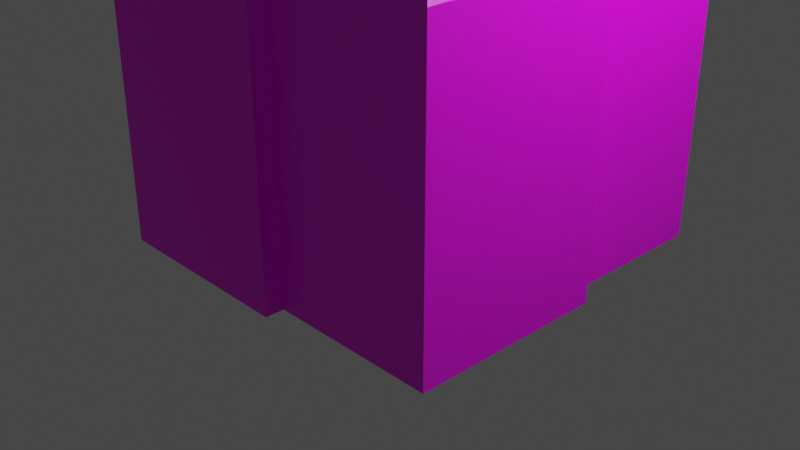 # Source: Rock4_white.blend  (saved by Blender 2.90.8; exported with 4.5.12 LTS)
import bpy
from mathutils import Matrix  # noqa: F401  (used for matrix-valued properties, if any)

bpy.ops.wm.read_factory_settings(use_empty=True)
scene = bpy.context.scene
scene.name = 'Scene'

# ---- collections
col_collection = bpy.data.collections.new('Collection'); scene.collection.children.link(col_collection)

# ---- images (referenced by path relative to the original .blend; pixels are not part of the script)
import os
ASSET_DIR = os.environ.get("B2B_ASSET_DIR", "")  # directory of the original .blend (textures are referenced by path, not embedded)
HERE = os.path.dirname(os.path.abspath(__file__))  # packed textures are extracted next to this script under _unpacked/

def load_image(name, relpath, width, height, colorspace="sRGB"):
    """Load a texture the original file referenced (path relative to the .blend, or extracted next to this script)."""
    p = next((c for c in (os.path.join(HERE, relpath), os.path.join(ASSET_DIR, relpath)) if relpath and os.path.exists(c)), "")
    if p:
        img = bpy.data.images.load(p, check_existing=True)
        img.name = name
    else:  # same state as the original file: an image datablock whose file is absent (Cycles renders it pink)
        img = bpy.data.images.new(name, width, height)
        img.source = "FILE"
        img.filepath = "//" + (relpath or name)
    img.colorspace_settings.name = colorspace
    return img
img_texture_rocks_white_png = load_image('Texture_Rocks_White.png', 'Texture_Rocks_White.png', 1024, 1024, 'sRGB')

# ---- materials (node trees are filled in below, after node groups)
mat_texture_rocks_white = bpy.data.materials.new('Texture_Rocks_white')
mat_texture_rocks_white.use_transparent_shadow = False

# ---- material node trees
mat_texture_rocks_white.use_nodes = True; mat_texture_rocks_white.node_tree.nodes.clear()
_N = mat_texture_rocks_white.node_tree.nodes; _L = mat_texture_rocks_white.node_tree.links
n0 = _N.new('ShaderNodeBsdfPrincipled'); n0.name = 'Principled BSDF'; n0.location = (10, 300)
n0.distribution = 'GGX'
n0.subsurface_method = 'BURLEY'
n0.inputs[3].default_value = 1.45
n0.inputs[27].default_value = (0.0, 0.0, 0.0, 1.0)
n0.inputs[28].default_value = 1.0
n1 = _N.new('ShaderNodeOutputMaterial'); n1.name = 'Material Output'; n1.location = (300, 300)
n2 = _N.new('ShaderNodeTexImage'); n2.name = 'Image Texture'; n2.location = (-398, 248)
n2.image = img_texture_rocks_white_png
_L.new(n0.outputs[0], n1.inputs[0])
_L.new(n2.outputs[0], n0.inputs[0])
n1.is_active_output = True

# ---- world
world_world = bpy.data.worlds.new('World'); scene.world = world_world
world_world.use_nodes = True; world_world.node_tree.nodes.clear()
_N = world_world.node_tree.nodes; _L = world_world.node_tree.links
n0 = _N.new('ShaderNodeOutputWorld'); n0.name = 'World Output'; n0.location = (300, 300)
n1 = _N.new('ShaderNodeBackground'); n1.name = 'Background'; n1.location = (10, 300)
n1.inputs[0].default_value = (0.05088, 0.05088, 0.05088, 1.0)
_L.new(n1.outputs[0], n0.inputs[0])
n0.is_active_output = True
world_world.color = (0.05088, 0.05088, 0.05088)
world_world.use_sun_shadow = False
world_world.sun_shadow_jitter_overblur = 0.0

# ---- cameras
cam_camera = bpy.data.cameras.new('Camera')
cam_camera.clip_end = 100.0
cam_camera.ortho_scale = 7.314

# ---- lights
light_light = bpy.data.lights.new('Light', 'POINT')
light_light.transmission_factor = 0.0
light_light.energy = 1000.0
light_light.shadow_soft_size = 0.1
light_light.shadow_maximum_resolution = 0.006
light_light.use_absolute_resolution = True

# ---- meshes
me_cube_030 = bpy.data.meshes.new('Cube.030')
me_cube_030.from_pydata([(-1.651, 1.613, 0.0), (-0.4275, 1.613, 0.0), (-1.809, -0.9875, 5.968e-07), (-1.809, 0.3789, 5.968e-07), (0.1542, 1.753, 0.0), (2.154, 1.753, 0.0), (2.348, -1.959, -3.978e-07), (2.348, 0.04105, -3.978e-07), (-1.384, -2.15, 5.968e-07), (0.6161, -2.15, 5.968e-07), (-0.5352, -1.526, 3.714), (1.465, -1.526, 3.119), (0.6161, -1.526, 3.119), (0.6161, -1.959, -3.978e-07), (2.154, -0.2469, 3.119), (2.154, 0.04105, 0.0), (1.905, -0.6376, 3.119), (1.465, -0.6376, 3.119), (1.465, -0.2469, 3.93), (1.905, -0.2469, 3.119), (0.8691, -0.6898, 4.383), (0.8691, 1.31, 5.058), (0.1542, 1.31, 0.0), (0.8691, -0.2469, 4.383), (-1.384, -0.9875, 5.968e-07), (-0.3111, -0.9875, 4.383), (-0.5352, -0.9875, 3.714), (-1.131, -0.6898, 4.688), (-0.3111, -0.6898, 4.688), (-0.3111, -0.6898, 4.383), (-0.4275, 1.31, 0.0), (-1.131, 0.3789, 3.447), (-1.131, 1.31, 3.447), (-1.651, 0.3789, 0.0), (-1.595, 1.557, 3.289), (-1.651, 1.613, 3.186), (-0.484, 1.559, 3.311), (-0.4275, 1.613, 3.186), (-1.753, -0.931, 4.688), (-1.809, -0.9875, 4.594), (-0.3111, -0.931, 4.688), (-0.3111, -0.9875, 4.594), (-1.753, 0.3224, 4.688), (-1.809, 0.3789, 4.594), (-1.075, -0.6333, 5.255), (-1.131, -0.6898, 5.154), (0.8128, -0.6333, 5.498), (0.8691, -0.6898, 5.411), (0.8691, 1.31, 5.411), (0.8128, 1.254, 5.498), (-1.131, 1.31, 5.154), (-1.075, 1.254, 5.255), (1.849, -0.5811, 3.93), (1.905, -0.6376, 3.836), (2.098, -0.1903, 5.058), (2.154, -0.2469, 4.963), (2.154, 1.753, 4.963), (2.098, 1.697, 5.058), (0.1542, 1.753, 4.963), (0.2107, 1.697, 5.058), (2.291, -1.902, 3.119), (2.348, -1.959, 3.018), (2.304, -0.01545, 3.119), (2.348, 0.04105, 3.018), (-1.327, -2.094, 3.505), (-1.384, -2.15, 3.399), (0.5595, -2.095, 3.514), (0.6161, -2.15, 3.399), (-0.4787, -1.469, 4.383), (-0.5352, -1.526, 4.288), (1.408, -1.469, 4.306), (1.465, -1.526, 4.212), (0.5595, -1.526, 3.714), (0.6161, -1.526, 3.619), (0.6161, -1.959, 3.018), (0.6161, -1.902, 3.119), (1.408, -0.2469, 4.306), (1.465, -0.2469, 4.212), (2.154, -0.01545, 3.119), (2.154, 0.04105, 3.017), (1.465, -0.6376, 3.836), (1.465, -0.5811, 3.93), (1.849, -0.2469, 3.93), (1.905, -0.2469, 3.836), (0.2107, 1.31, 5.058), (0.1542, 1.31, 4.963), (0.8691, -0.2469, 4.963), (0.8691, -0.1903, 5.058), (-1.384, -0.9875, 3.619), (-1.327, -0.9875, 3.714), (-0.5352, -0.9875, 4.288), (-0.4787, -0.9875, 4.383), (-1.131, 0.3789, 4.594), (-1.131, 0.3224, 4.688), (-1.595, 0.3789, 3.447), (-1.651, 0.3789, 3.352), (-0.4275, 1.31, 3.351), (-0.484, 1.31, 3.447), (2.154, 0.04105, 2.472), (2.348, 0.04105, 2.474), (2.348, -1.959, 2.474), (0.6161, -1.959, 2.474), (0.1542, 1.31, 2.482), (2.154, 1.753, 2.482), (0.1542, 1.753, 2.482), (-1.651, 0.3789, 2.512), (-1.651, 1.613, 2.448), (-0.4275, 1.613, 2.448), (-0.4275, 1.31, 2.475), (-1.809, -0.9875, 2.502), (-1.809, 0.3789, 2.502), (-1.384, -0.9875, 2.452), (0.5948, -2.133, 2.472), (-1.405, -2.133, 2.472)], [], [(34, 94, 31, 32), (39, 90, 91, 25, 41), (107, 37, 96, 108), (29, 28, 40, 41), (45, 93, 27), (48, 87, 21), (55, 18, 82, 83), (56, 55, 14, 78), (102, 85, 58, 104), (100, 61, 74, 101), (98, 79, 63, 99), (99, 63, 61, 100), (75, 12, 73, 67), (10, 26, 89, 64), (113, 65, 88, 111), (90, 26, 10, 69), (70, 20, 29, 25), (81, 18, 77, 71), (112, 67, 65, 113), (80, 17, 16, 53), (57, 59, 84, 21), (16, 19, 83, 53), (85, 97, 32, 50), (60, 11, 12, 75), (104, 58, 56, 103), (72, 69, 10), (27, 93, 42, 38), (43, 92, 31, 94), (49, 51, 44, 46), (109, 39, 43, 110), (106, 35, 37, 107), (82, 18, 81, 52), (28, 29, 20, 47), (94, 34, 35, 95), (40, 38, 39, 41), (38, 42, 43, 39), (49, 46, 47, 48), (46, 44, 45, 47), (51, 49, 48, 50), (44, 51, 50, 45), (82, 52, 53, 83), (57, 54, 55, 56), (59, 57, 56, 58), (84, 59, 58, 85), (78, 62, 63, 79), (62, 60, 61, 63), (72, 66, 67, 73), (66, 64, 65, 67), (76, 70, 71, 77), (70, 68, 69, 71), (60, 75, 74, 61), (52, 81, 80, 53), (54, 87, 86, 55), (42, 93, 92, 43), (68, 91, 90, 69), (64, 89, 88, 65), (36, 97, 96, 37), (34, 36, 37, 35), (105, 95, 35, 106), (76, 23, 20, 70), (68, 70, 25, 91), (60, 16, 17, 11), (62, 78, 14), (72, 10, 64, 66), (28, 27, 38, 40), (54, 57, 21, 87), (7, 99, 100, 6), (15, 98, 99, 7), (6, 100, 101, 13), (4, 104, 103, 5), (22, 102, 104, 4), (33, 105, 106, 0), (0, 106, 107, 1), (1, 107, 108, 30), (2, 109, 110, 3), (9, 112, 113, 8), (8, 113, 111, 24), (13, 101, 112, 9), (101, 74, 67, 112), (74, 75, 67), (5, 103, 98, 15), (30, 108, 102, 22), (3, 110, 105, 33), (24, 111, 109, 2), (98, 103, 78, 79), (96, 97, 85, 102), (108, 96, 102), (36, 34, 32, 97), (84, 85, 50, 48, 21), (110, 43, 94, 95), (105, 110, 95), (89, 26, 90, 39), (111, 88, 109), (88, 89, 39, 109), (25, 29, 41), (12, 11, 71, 73), (73, 71, 69, 72), (17, 80, 11), (80, 81, 71, 11), (60, 62, 14, 19, 16), (103, 56, 78), (27, 28, 47, 45), (20, 23, 86, 47), (47, 86, 87, 48), (32, 31, 92, 50), (50, 92, 93, 45), (55, 76, 77, 18), (86, 23, 76, 55), (14, 55, 83, 19)])
_uv = me_cube_030.uv_layers.new(name='UVMap')
_uv.uv.foreach_set('vector', [0.3242, 0.6875, 0.334, 0.6133, 0.3574, 0.6211, 0.3535, 0.6816, 0.3789, 0.5293, 0.416, 0.4688, 0.4219, 0.4668, 0.4355, 0.459, 0.4355, 0.4707, 0.3203, 0.7793, 0.3574, 0.7383, 0.3828, 0.7305, 0.3398, 0.7891, 0.4473, 0.4609, 0.4512, 0.4766, 0.4375, 0.4766, 0.4355, 0.4707, 0.4336, 0.5215, 0.4082, 0.5781, 0.418, 0.5176, 0.5391, 0.584, 0.5723, 0.4902, 0.5527, 0.5938, 0.5898, 0.3418, 0.5449, 0.3301, 0.5488, 0.3125, 0.5605, 0.3047, 0.6484, 0.3184, 0.5898, 0.3418, 0.5566, 0.25, 0.5723, 0.2422, 0.834, 0.2637, 0.7129, 0.3906, 0.709, 0.3652, 0.8105, 0.248, 0.4609, 0.2285, 0.4668, 0.2559, 0.3965, 0.3418, 0.377, 0.3145, 0.5957, 0.2031, 0.5742, 0.2324, 0.5703, 0.2305, 0.5859, 0.1992, 0.5859, 0.1992, 0.5703, 0.2305, 0.4668, 0.2559, 0.4609, 0.2285, 0.4043, 0.3477, 0.4258, 0.3477, 0.4297, 0.3672, 0.4004, 0.3652, 0.3848, 0.4355, 0.3906, 0.4648, 0.3516, 0.502, 0.3359, 0.4453, 0.293, 0.4355, 0.332, 0.4453, 0.3457, 0.5039, 0.2734, 0.5078, 0.416, 0.4688, 0.3906, 0.4648, 0.3848, 0.4355, 0.4121, 0.4414, 0.4785, 0.3594, 0.5059, 0.3945, 0.4473, 0.4609, 0.4355, 0.459, 0.5234, 0.3301, 0.5449, 0.3301, 0.543, 0.3438, 0.4766, 0.3555, 0.3672, 0.3242, 0.4004, 0.3652, 0.332, 0.4453, 0.293, 0.4355, 0.5195, 0.3242, 0.5098, 0.2969, 0.5234, 0.2715, 0.5371, 0.3047, 0.6484, 0.3262, 0.7051, 0.3672, 0.7051, 0.3926, 0.666, 0.377, 0.5234, 0.2715, 0.5469, 0.2676, 0.5605, 0.3047, 0.5371, 0.3047, 0.498, 0.6172, 0.3848, 0.7188, 0.3535, 0.6816, 0.4375, 0.6113, 0.4707, 0.2637, 0.4609, 0.3047, 0.4258, 0.3477, 0.4043, 0.3477, 0.8105, 0.248, 0.709, 0.3652, 0.6484, 0.3184, 0.6992, 0.207, 0.4277, 0.375, 0.4121, 0.4414, 0.3848, 0.4355, 0.418, 0.5176, 0.4082, 0.5781, 0.3867, 0.5703, 0.3848, 0.5332, 0.3828, 0.5723, 0.4043, 0.584, 0.3574, 0.6211, 0.334, 0.6133, 0.5312, 0.5781, 0.4434, 0.6016, 0.4375, 0.5254, 0.5391, 0.4648, 0.2695, 0.5352, 0.3789, 0.5293, 0.3828, 0.5723, 0.2676, 0.6348, 0.2773, 0.7227, 0.3164, 0.6934, 0.3574, 0.7383, 0.3203, 0.7793, 0.5488, 0.3125, 0.5449, 0.3301, 0.5234, 0.3301, 0.5371, 0.3086, 0.4512, 0.4766, 0.4473, 0.4609, 0.5059, 0.3945, 0.5488, 0.4531, 0.334, 0.6133, 0.3242, 0.6875, 0.3164, 0.6934, 0.3242, 0.6172, 0.4375, 0.4766, 0.3848, 0.5332, 0.3789, 0.5293, 0.4355, 0.4707, 0.3848, 0.5332, 0.3867, 0.5703, 0.3828, 0.5723, 0.3789, 0.5293, 0.5312, 0.5781, 0.5391, 0.4648, 0.5488, 0.4531, 0.5391, 0.584, 0.5391, 0.4648, 0.4375, 0.5254, 0.4336, 0.5215, 0.5488, 0.4531, 0.4434, 0.6016, 0.5312, 0.5781, 0.5391, 0.584, 0.4375, 0.6113, 0.4375, 0.5254, 0.4434, 0.6016, 0.4375, 0.6113, 0.4336, 0.5215, 0.5488, 0.3125, 0.5371, 0.3086, 0.5371, 0.3047, 0.5605, 0.3047, 0.6484, 0.3262, 0.5938, 0.3477, 0.5898, 0.3418, 0.6484, 0.3184, 0.7051, 0.3672, 0.6484, 0.3262, 0.6484, 0.3184, 0.709, 0.3652, 0.7051, 0.3926, 0.7051, 0.3672, 0.709, 0.3652, 0.7129, 0.3906, 0.5723, 0.2422, 0.5684, 0.2383, 0.5703, 0.2305, 0.5742, 0.2324, 0.5684, 0.2383, 0.4707, 0.2637, 0.4668, 0.2559, 0.5703, 0.2305, 0.4277, 0.375, 0.4004, 0.3691, 0.4004, 0.3652, 0.4297, 0.3672, 0.4004, 0.3691, 0.3359, 0.4453, 0.332, 0.4453, 0.4004, 0.3652, 0.5449, 0.3496, 0.4785, 0.3594, 0.4766, 0.3555, 0.543, 0.3438, 0.4785, 0.3594, 0.4199, 0.4395, 0.4121, 0.4414, 0.4766, 0.3555, 0.4707, 0.2637, 0.4043, 0.3477, 0.3965, 0.3418, 0.4668, 0.2559, 0.5371, 0.3086, 0.5234, 0.3301, 0.5195, 0.3242, 0.5371, 0.3047, 0.5938, 0.3477, 0.5645, 0.4062, 0.5566, 0.4023, 0.5898, 0.3418, 0.3867, 0.5703, 0.4082, 0.5781, 0.4043, 0.584, 0.3828, 0.5723, 0.4199, 0.4395, 0.4219, 0.4668, 0.416, 0.4688, 0.4121, 0.4414, 0.3359, 0.4453, 0.3516, 0.502, 0.3457, 0.5039, 0.332, 0.4453, 0.3613, 0.7285, 0.3848, 0.7188, 0.3828, 0.7305, 0.3574, 0.7383, 0.3242, 0.6875, 0.3613, 0.7285, 0.3574, 0.7383, 0.3164, 0.6934, 0.2676, 0.6445, 0.3242, 0.6172, 0.3164, 0.6934, 0.2773, 0.7227, 0.5449, 0.3496, 0.5352, 0.3809, 0.5059, 0.3945, 0.4785, 0.3594, 0.4199, 0.4395, 0.4785, 0.3594, 0.4355, 0.459, 0.4219, 0.4668, 0.4707, 0.2637, 0.5234, 0.2715, 0.5098, 0.2969, 0.4609, 0.3047, 0.5684, 0.2383, 0.5723, 0.2422, 0.5566, 0.25, 0.4277, 0.375, 0.3848, 0.4355, 0.3359, 0.4453, 0.4004, 0.3691, 0.4512, 0.4766, 0.418, 0.5176, 0.3848, 0.5332, 0.4375, 0.4766, 0.5938, 0.3477, 0.6484, 0.3262, 0.666, 0.377, 0.5645, 0.4062, 0.6152, 0.01172, 0.5859, 0.1992, 0.4609, 0.2285, 0.416, 0.05859, 0.6309, 0.009766, 0.5957, 0.2031, 0.5859, 0.1992, 0.6152, 0.01172, 0.416, 0.05859, 0.4609, 0.2285, 0.377, 0.3145, 0.2559, 0.1855, 0.9102, 0.06836, 0.8105, 0.248, 0.6992, 0.207, 0.7734, 0.01367, 0.9375, 0.07812, 0.834, 0.2637, 0.8105, 0.248, 0.9102, 0.06836, 0.0625, 0.7227, 0.2676, 0.6445, 0.2773, 0.7227, 0.09766, 0.834, 0.09766, 0.834, 0.2773, 0.7227, 0.3203, 0.7793, 0.1504, 0.9238, 0.1504, 0.9238, 0.3203, 0.7793, 0.3398, 0.7891, 0.1641, 0.9414, 0.07227, 0.5664, 0.2695, 0.5352, 0.2676, 0.6348, 0.0625, 0.7109, 0.2422, 0.1992, 0.3672, 0.3242, 0.293, 0.4355, 0.1055, 0.4023, 0.1055, 0.4023, 0.293, 0.4355, 0.2734, 0.5078, 0.08008, 0.5254, 0.2559, 0.1855, 0.377, 0.3145, 0.3672, 0.3242, 0.2422, 0.1992, 0.377, 0.3145, 0.3965, 0.3418, 0.4004, 0.3652, 0.3672, 0.3242, 0.3965, 0.3418, 0.4043, 0.3477, 0.4004, 0.3652, 0.7734, 0.01367, 0.6992, 0.207, 0.5957, 0.2031, 0.6309, 0.009766, 0.1641, 0.9414, 0.3398, 0.7891, 0.3711, 0.8145, 0.1914, 0.9766, 0.0625, 0.7109, 0.2676, 0.6348, 0.2676, 0.6445, 0.0625, 0.7227, 0.08008, 0.5254, 0.2734, 0.5078, 0.2695, 0.5352, 0.07227, 0.5664, 0.5957, 0.2031, 0.6992, 0.207, 0.5723, 0.2422, 0.5742, 0.2324, 0.3828, 0.7305, 0.3848, 0.7188, 0.498, 0.6172, 0.3711, 0.8145, 0.3398, 0.7891, 0.3828, 0.7305, 0.3711, 0.8145, 0.3613, 0.7285, 0.3242, 0.6875, 0.3535, 0.6816, 0.3848, 0.7188, 0.5059, 0.6094, 0.498, 0.6172, 0.4375, 0.6113, 0.5391, 0.584, 0.5527, 0.5938, 0.2676, 0.6348, 0.3828, 0.5723, 0.334, 0.6133, 0.3242, 0.6172, 0.2676, 0.6445, 0.2676, 0.6348, 0.3242, 0.6172, 0.3516, 0.502, 0.3906, 0.4648, 0.416, 0.4688, 0.3789, 0.5293, 0.2734, 0.5078, 0.3457, 0.5039, 0.2695, 0.5352, 0.3457, 0.5039, 0.3516, 0.502, 0.3789, 0.5293, 0.2695, 0.5352, 0.4355, 0.459, 0.4473, 0.4609, 0.4355, 0.4707, 0.4258, 0.3477, 0.4609, 0.3047, 0.4766, 0.3555, 0.4297, 0.3672, 0.4297, 0.3672, 0.4766, 0.3555, 0.4121, 0.4414, 0.4277, 0.375, 0.5098, 0.2969, 0.5195, 0.3242, 0.4609, 0.3047, 0.5195, 0.3242, 0.5234, 0.3301, 0.4766, 0.3555, 0.4609, 0.3047, 0.4707, 0.2637, 0.5684, 0.2383, 0.5566, 0.25, 0.5469, 0.2676, 0.5234, 0.2715, 0.6992, 0.207, 0.6484, 0.3184, 0.5723, 0.2422, 0.418, 0.5176, 0.4512, 0.4766, 0.5488, 0.4531, 0.4336, 0.5215, 0.5059, 0.3945, 0.5352, 0.3809, 0.5566, 0.4023, 0.5488, 0.4531, 0.5488, 0.4531, 0.5801, 0.4844, 0.5723, 0.4902, 0.5391, 0.584, 0.3535, 0.6816, 0.3574, 0.6211, 0.4043, 0.584, 0.4375, 0.6113, 0.4375, 0.6113, 0.4043, 0.584, 0.4082, 0.5781, 0.4336, 0.5215, 0.5898, 0.3418, 0.5449, 0.3496, 0.543, 0.3438, 0.5449, 0.3301, 0.5566, 0.4023, 0.5352, 0.3809, 0.5449, 0.3496, 0.5898, 0.3418, 0.5566, 0.25, 0.5898, 0.3418, 0.5605, 0.3047, 0.5469, 0.2676])
_uv.active_render = True
_uv = me_cube_030.uv_layers.new(name='UVMap.001')
_uv.uv.foreach_set('vector', [0.3242, 0.6875, 0.334, 0.6133, 0.3574, 0.6211, 0.3535, 0.6816, 0.3789, 0.5293, 0.416, 0.4688, 0.4219, 0.4668, 0.4355, 0.459, 0.4355, 0.4707, 0.3203, 0.7793, 0.3574, 0.7383, 0.3828, 0.7305, 0.3398, 0.7891, 0.4473, 0.4609, 0.4512, 0.4766, 0.4375, 0.4766, 0.4355, 0.4707, 0.4336, 0.5215, 0.4082, 0.5781, 0.418, 0.5176, 0.5391, 0.584, 0.5723, 0.4902, 0.5527, 0.5938, 0.5898, 0.3418, 0.5449, 0.3301, 0.5488, 0.3125, 0.5605, 0.3047, 0.6484, 0.3184, 0.5898, 0.3418, 0.5566, 0.25, 0.5723, 0.2422, 0.834, 0.2637, 0.7129, 0.3906, 0.709, 0.3652, 0.8105, 0.248, 0.4609, 0.2285, 0.4668, 0.2559, 0.3965, 0.3418, 0.377, 0.3145, 0.5957, 0.2031, 0.5742, 0.2324, 0.5703, 0.2305, 0.5859, 0.1992, 0.5859, 0.1992, 0.5703, 0.2305, 0.4668, 0.2559, 0.4609, 0.2285, 0.4043, 0.3477, 0.4258, 0.3477, 0.4297, 0.3672, 0.4004, 0.3652, 0.3848, 0.4355, 0.3906, 0.4648, 0.3516, 0.502, 0.3359, 0.4453, 0.293, 0.4355, 0.332, 0.4453, 0.3457, 0.5039, 0.2734, 0.5078, 0.416, 0.4688, 0.3906, 0.4648, 0.3848, 0.4355, 0.4121, 0.4414, 0.4785, 0.3594, 0.5059, 0.3945, 0.4473, 0.4609, 0.4355, 0.459, 0.5234, 0.3301, 0.5449, 0.3301, 0.543, 0.3438, 0.4766, 0.3555, 0.3672, 0.3242, 0.4004, 0.3652, 0.332, 0.4453, 0.293, 0.4355, 0.5195, 0.3242, 0.5098, 0.2969, 0.5234, 0.2715, 0.5371, 0.3047, 0.6484, 0.3262, 0.7051, 0.3672, 0.7051, 0.3926, 0.666, 0.377, 0.5234, 0.2715, 0.5469, 0.2676, 0.5605, 0.3047, 0.5371, 0.3047, 0.498, 0.6172, 0.3848, 0.7188, 0.3535, 0.6816, 0.4375, 0.6113, 0.4707, 0.2637, 0.4609, 0.3047, 0.4258, 0.3477, 0.4043, 0.3477, 0.8105, 0.248, 0.709, 0.3652, 0.6484, 0.3184, 0.6992, 0.207, 0.4277, 0.375, 0.4121, 0.4414, 0.3848, 0.4355, 0.418, 0.5176, 0.4082, 0.5781, 0.3867, 0.5703, 0.3848, 0.5332, 0.3828, 0.5723, 0.4043, 0.584, 0.3574, 0.6211, 0.334, 0.6133, 0.5312, 0.5781, 0.4434, 0.6016, 0.4375, 0.5254, 0.5391, 0.4648, 0.2695, 0.5352, 0.3789, 0.5293, 0.3828, 0.5723, 0.2676, 0.6348, 0.2773, 0.7227, 0.3164, 0.6934, 0.3574, 0.7383, 0.3203, 0.7793, 0.5488, 0.3125, 0.5449, 0.3301, 0.5234, 0.3301, 0.5371, 0.3086, 0.4512, 0.4766, 0.4473, 0.4609, 0.5059, 0.3945, 0.5488, 0.4531, 0.334, 0.6133, 0.3242, 0.6875, 0.3164, 0.6934, 0.3242, 0.6172, 0.4375, 0.4766, 0.3848, 0.5332, 0.3789, 0.5293, 0.4355, 0.4707, 0.3848, 0.5332, 0.3867, 0.5703, 0.3828, 0.5723, 0.3789, 0.5293, 0.5312, 0.5781, 0.5391, 0.4648, 0.5488, 0.4531, 0.5391, 0.584, 0.5391, 0.4648, 0.4375, 0.5254, 0.4336, 0.5215, 0.5488, 0.4531, 0.4434, 0.6016, 0.5312, 0.5781, 0.5391, 0.584, 0.4375, 0.6113, 0.4375, 0.5254, 0.4434, 0.6016, 0.4375, 0.6113, 0.4336, 0.5215, 0.5488, 0.3125, 0.5371, 0.3086, 0.5371, 0.3047, 0.5605, 0.3047, 0.6484, 0.3262, 0.5938, 0.3477, 0.5898, 0.3418, 0.6484, 0.3184, 0.7051, 0.3672, 0.6484, 0.3262, 0.6484, 0.3184, 0.709, 0.3652, 0.7051, 0.3926, 0.7051, 0.3672, 0.709, 0.3652, 0.7129, 0.3906, 0.5723, 0.2422, 0.5684, 0.2383, 0.5703, 0.2305, 0.5742, 0.2324, 0.5684, 0.2383, 0.4707, 0.2637, 0.4668, 0.2559, 0.5703, 0.2305, 0.4277, 0.375, 0.4004, 0.3691, 0.4004, 0.3652, 0.4297, 0.3672, 0.4004, 0.3691, 0.3359, 0.4453, 0.332, 0.4453, 0.4004, 0.3652, 0.5449, 0.3496, 0.4785, 0.3594, 0.4766, 0.3555, 0.543, 0.3438, 0.4785, 0.3594, 0.4199, 0.4395, 0.4121, 0.4414, 0.4766, 0.3555, 0.4707, 0.2637, 0.4043, 0.3477, 0.3965, 0.3418, 0.4668, 0.2559, 0.5371, 0.3086, 0.5234, 0.3301, 0.5195, 0.3242, 0.5371, 0.3047, 0.5938, 0.3477, 0.5645, 0.4062, 0.5566, 0.4023, 0.5898, 0.3418, 0.3867, 0.5703, 0.4082, 0.5781, 0.4043, 0.584, 0.3828, 0.5723, 0.4199, 0.4395, 0.4219, 0.4668, 0.416, 0.4688, 0.4121, 0.4414, 0.3359, 0.4453, 0.3516, 0.502, 0.3457, 0.5039, 0.332, 0.4453, 0.3613, 0.7285, 0.3848, 0.7188, 0.3828, 0.7305, 0.3574, 0.7383, 0.3242, 0.6875, 0.3613, 0.7285, 0.3574, 0.7383, 0.3164, 0.6934, 0.2676, 0.6445, 0.3242, 0.6172, 0.3164, 0.6934, 0.2773, 0.7227, 0.5449, 0.3496, 0.5352, 0.3809, 0.5059, 0.3945, 0.4785, 0.3594, 0.4199, 0.4395, 0.4785, 0.3594, 0.4355, 0.459, 0.4219, 0.4668, 0.4707, 0.2637, 0.5234, 0.2715, 0.5098, 0.2969, 0.4609, 0.3047, 0.5684, 0.2383, 0.5723, 0.2422, 0.5566, 0.25, 0.4277, 0.375, 0.3848, 0.4355, 0.3359, 0.4453, 0.4004, 0.3691, 0.4512, 0.4766, 0.418, 0.5176, 0.3848, 0.5332, 0.4375, 0.4766, 0.5938, 0.3477, 0.6484, 0.3262, 0.666, 0.377, 0.5645, 0.4062, 0.6152, 0.01172, 0.5859, 0.1992, 0.4609, 0.2285, 0.416, 0.05859, 0.6309, 0.009766, 0.5957, 0.2031, 0.5859, 0.1992, 0.6152, 0.01172, 0.416, 0.05859, 0.4609, 0.2285, 0.377, 0.3145, 0.2559, 0.1855, 0.9102, 0.06836, 0.8105, 0.248, 0.6992, 0.207, 0.7734, 0.01367, 0.9375, 0.07812, 0.834, 0.2637, 0.8105, 0.248, 0.9102, 0.06836, 0.0625, 0.7227, 0.2676, 0.6445, 0.2773, 0.7227, 0.09766, 0.834, 0.09766, 0.834, 0.2773, 0.7227, 0.3203, 0.7793, 0.1504, 0.9238, 0.1504, 0.9238, 0.3203, 0.7793, 0.3398, 0.7891, 0.1641, 0.9414, 0.07227, 0.5664, 0.2695, 0.5352, 0.2676, 0.6348, 0.0625, 0.7109, 0.2422, 0.1992, 0.3672, 0.3242, 0.293, 0.4355, 0.1055, 0.4023, 0.1055, 0.4023, 0.293, 0.4355, 0.2734, 0.5078, 0.08008, 0.5254, 0.2559, 0.1855, 0.377, 0.3145, 0.3672, 0.3242, 0.2422, 0.1992, 0.377, 0.3145, 0.3965, 0.3418, 0.4004, 0.3652, 0.3672, 0.3242, 0.3965, 0.3418, 0.4043, 0.3477, 0.4004, 0.3652, 0.7734, 0.01367, 0.6992, 0.207, 0.5957, 0.2031, 0.6309, 0.009766, 0.1641, 0.9414, 0.3398, 0.7891, 0.3711, 0.8145, 0.1914, 0.9766, 0.0625, 0.7109, 0.2676, 0.6348, 0.2676, 0.6445, 0.0625, 0.7227, 0.08008, 0.5254, 0.2734, 0.5078, 0.2695, 0.5352, 0.07227, 0.5664, 0.5957, 0.2031, 0.6992, 0.207, 0.5723, 0.2422, 0.5742, 0.2324, 0.3828, 0.7305, 0.3848, 0.7188, 0.498, 0.6172, 0.3711, 0.8145, 0.3398, 0.7891, 0.3828, 0.7305, 0.3711, 0.8145, 0.3613, 0.7285, 0.3242, 0.6875, 0.3535, 0.6816, 0.3848, 0.7188, 0.5059, 0.6094, 0.498, 0.6172, 0.4375, 0.6113, 0.5391, 0.584, 0.5527, 0.5938, 0.2676, 0.6348, 0.3828, 0.5723, 0.334, 0.6133, 0.3242, 0.6172, 0.2676, 0.6445, 0.2676, 0.6348, 0.3242, 0.6172, 0.3516, 0.502, 0.3906, 0.4648, 0.416, 0.4688, 0.3789, 0.5293, 0.2734, 0.5078, 0.3457, 0.5039, 0.2695, 0.5352, 0.3457, 0.5039, 0.3516, 0.502, 0.3789, 0.5293, 0.2695, 0.5352, 0.4355, 0.459, 0.4473, 0.4609, 0.4355, 0.4707, 0.4258, 0.3477, 0.4609, 0.3047, 0.4766, 0.3555, 0.4297, 0.3672, 0.4297, 0.3672, 0.4766, 0.3555, 0.4121, 0.4414, 0.4277, 0.375, 0.5098, 0.2969, 0.5195, 0.3242, 0.4609, 0.3047, 0.5195, 0.3242, 0.5234, 0.3301, 0.4766, 0.3555, 0.4609, 0.3047, 0.4707, 0.2637, 0.5684, 0.2383, 0.5566, 0.25, 0.5469, 0.2676, 0.5234, 0.2715, 0.6992, 0.207, 0.6484, 0.3184, 0.5723, 0.2422, 0.418, 0.5176, 0.4512, 0.4766, 0.5488, 0.4531, 0.4336, 0.5215, 0.5059, 0.3945, 0.5352, 0.3809, 0.5566, 0.4023, 0.5488, 0.4531, 0.5488, 0.4531, 0.5801, 0.4844, 0.5723, 0.4902, 0.5391, 0.584, 0.3535, 0.6816, 0.3574, 0.6211, 0.4043, 0.584, 0.4375, 0.6113, 0.4375, 0.6113, 0.4043, 0.584, 0.4082, 0.5781, 0.4336, 0.5215, 0.5898, 0.3418, 0.5449, 0.3496, 0.543, 0.3438, 0.5449, 0.3301, 0.5566, 0.4023, 0.5352, 0.3809, 0.5449, 0.3496, 0.5898, 0.3418, 0.5566, 0.25, 0.5898, 0.3418, 0.5605, 0.3047, 0.5469, 0.2676])
me_cube_030.materials.append(mat_texture_rocks_white)
me_cube_030.use_remesh_fix_poles = True
me_cube_030.use_remesh_preserve_attributes = False
me_cube_030.use_mirror_vertex_groups = False
me_cube_030.update()

# ---- objects
ob_light = bpy.data.objects.new('Light', light_light)
ob_camera = bpy.data.objects.new('Camera', cam_camera)
ob_rocks_white = bpy.data.objects.new('Rocks_white', me_cube_030)

# ---- transforms, parenting, visibility, modifiers, constraints
ob_light.location = (4.076, 1.005, 5.904)
ob_light.rotation_euler = (0.6503, 0.05522, 1.866)
ob_light.lock_rotations_4d = False
ob_light.empty_display_type = 'ARROWS'
ob_light.color = (0.0, 0.0, 0.0, 0.0)
ob_light.lineart.crease_threshold = 0.0
ob_camera.location = (7.359, -6.926, 4.958)
ob_camera.rotation_euler = (1.109, 0.0, 0.8149)
ob_camera.lock_rotations_4d = False
ob_camera.empty_display_type = 'ARROWS'
ob_camera.color = (0.0, 0.0, 0.0, 0.0)
ob_camera.display_type = 'WIRE'
ob_camera.lineart.crease_threshold = 0.0
ob_rocks_white.location = (0.0, 0.0, 0.0)
ob_rocks_white.lineart.crease_threshold = 0.0

# ---- collection membership
col_collection.objects.link(ob_light)
col_collection.objects.link(ob_camera)
col_collection.objects.link(ob_rocks_white)

# ---- scene / render settings (as saved in the file)
scene.camera = ob_camera
scene.frame_start = 1; scene.frame_end = 250; scene.frame_set(1)
scene.render.engine = 'BLENDER_EEVEE_NEXT'
scene.cycles.use_denoising = False
scene.cycles.samples = 128
scene.cycles.sampling_pattern = 'TABULATED_SOBOL'
scene.cycles.use_adaptive_sampling = False
scene.cycles.use_light_tree = False
scene.view_settings.view_transform = 'Filmic'
bpy.context.view_layer.update()
